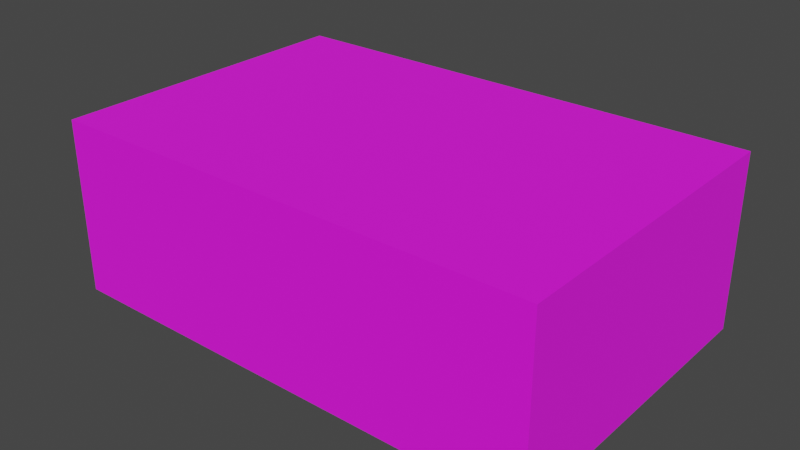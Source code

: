 # Source: box_10_Bata.blend  (saved by Blender 2.93.21; exported with 4.5.12 LTS)
import bpy
from mathutils import Matrix  # noqa: F401  (used for matrix-valued properties, if any)

bpy.ops.wm.read_factory_settings(use_empty=True)
scene = bpy.context.scene
scene.name = 'Scene'

# ---- collections
col_collection = bpy.data.collections.new('Collection'); scene.collection.children.link(col_collection)

# ---- images (referenced by path relative to the original .blend; pixels are not part of the script)
import os
ASSET_DIR = os.environ.get("B2B_ASSET_DIR", "")  # directory of the original .blend (textures are referenced by path, not embedded)
HERE = os.path.dirname(os.path.abspath(__file__))  # packed textures are extracted next to this script under _unpacked/

def load_image(name, relpath, width, height, colorspace="sRGB"):
    """Load a texture the original file referenced (path relative to the .blend, or extracted next to this script)."""
    p = next((c for c in (os.path.join(HERE, relpath), os.path.join(ASSET_DIR, relpath)) if relpath and os.path.exists(c)), "")
    if p:
        img = bpy.data.images.load(p, check_existing=True)
        img.name = name
    else:  # same state as the original file: an image datablock whose file is absent (Cycles renders it pink)
        img = bpy.data.images.new(name, width, height)
        img.source = "FILE"
        img.filepath = "//" + (relpath or name)
    img.colorspace_settings.name = colorspace
    return img
img_screenshot_from_2021_08_26_19_18_15_png = load_image('Screenshot from 2021-08-26 19-18-15.png', 'Screenshot from 2021-08-26 19-18-15.png', 1024, 1024, 'sRGB')

# ---- materials (node trees are filled in below, after node groups)
mat_material = bpy.data.materials.new('Material')
mat_material.alpha_threshold = 0.0
mat_material.use_transparent_shadow = False
mat_material.line_color = (0.0, 0.0, 0.0, 1.0)

# ---- material node trees
mat_material.use_nodes = True; mat_material.node_tree.nodes.clear()
_N = mat_material.node_tree.nodes; _L = mat_material.node_tree.links
n0 = _N.new('ShaderNodeOutputMaterial'); n0.name = 'Material Output'; n0.location = (300, 300)
n1 = _N.new('ShaderNodeBsdfPrincipled'); n1.name = 'Principled BSDF'; n1.location = (10, 300)
n1.distribution = 'GGX'
n1.subsurface_method = 'BURLEY'
n1.inputs[2].default_value = 0.95
n1.inputs[3].default_value = 1.45
n1.inputs[27].default_value = (0.0, 0.0, 0.0, 1.0)
n1.inputs[28].default_value = 1.0
n2 = _N.new('ShaderNodeTexImage'); n2.name = 'Image Texture'; n2.location = (-316, 253)
n2.image = img_screenshot_from_2021_08_26_19_18_15_png
_L.new(n1.outputs[0], n0.inputs[0])
_L.new(n2.outputs[0], n1.inputs[0])
n0.is_active_output = True

# ---- world
world_world = bpy.data.worlds.new('World'); scene.world = world_world
world_world.use_nodes = True; world_world.node_tree.nodes.clear()
_N = world_world.node_tree.nodes; _L = world_world.node_tree.links
n0 = _N.new('ShaderNodeOutputWorld'); n0.name = 'World Output'; n0.location = (300, 300)
n1 = _N.new('ShaderNodeBackground'); n1.name = 'Background'; n1.location = (10, 300)
n1.inputs[0].default_value = (0.05088, 0.05088, 0.05088, 1.0)
_L.new(n1.outputs[0], n0.inputs[0])
n0.is_active_output = True
world_world.color = (0.05088, 0.05088, 0.05088)
world_world.use_sun_shadow = False
world_world.sun_shadow_jitter_overblur = 0.0

# ---- meshes
me_cube = bpy.data.meshes.new('Cube')
me_cube.from_pydata([(0.17, 0.11, 0.1198), (0.17, 0.11, -0.0001725), (0.17, -0.11, 0.1198), (0.17, -0.11, -0.0001725), (-0.17, 0.11, 0.1198), (-0.17, 0.11, -0.0001725), (-0.17, -0.11, 0.1198), (-0.17, -0.11, -0.0001725)], [], [(0, 4, 6, 2), (3, 2, 6, 7), (7, 6, 4, 5), (5, 1, 3, 7), (1, 0, 2, 3), (5, 4, 0, 1)])
_uv = me_cube.uv_layers.new(name='UVMap')
_uv.uv.foreach_set('vector', [0.2671, 0.6863, 0.4964, 0.6863, 0.4964, 0.9601, 0.2671, 0.9601, 0.5055, 0.3543, 0.5055, 0.6601, 0.2666, 0.6601, 0.2666, 0.3543, 0.2575, 0.3383, 0.2575, 0.6675, 0.0201, 0.6675, 0.0201, 0.3383, 0.5014, 0.3273, 0.2646, 0.3273, 0.2646, 0.03142, 0.5014, 0.03142, 0.7289, 0.3449, 0.7289, 0.6653, 0.4971, 0.6653, 0.4971, 0.3449, 0.9714, 0.3411, 0.9714, 0.6589, 0.7312, 0.6589, 0.7312, 0.3411])
me_cube.materials.append(mat_material)
me_cube.use_remesh_preserve_volume = False
me_cube.use_remesh_preserve_attributes = False
me_cube.use_mirror_vertex_groups = False
me_cube.update()

# ---- objects
ob_cube = bpy.data.objects.new('Cube', me_cube)

# ---- transforms, parenting, visibility, modifiers, constraints
ob_cube.location = (0.0, 0.0, 0.0)
ob_cube.lock_rotations_4d = False
ob_cube.empty_display_type = 'ARROWS'
ob_cube.lineart.crease_threshold = 0.0

# ---- collection membership
col_collection.objects.link(ob_cube)

# ---- scene / render settings (as saved in the file)
scene.frame_start = 1; scene.frame_end = 250; scene.frame_set(1)
scene.render.engine = 'BLENDER_EEVEE_NEXT'
scene.cycles.use_denoising = False
scene.cycles.samples = 128
scene.cycles.sampling_pattern = 'TABULATED_SOBOL'
scene.cycles.use_adaptive_sampling = False
scene.cycles.use_light_tree = False
scene.view_settings.view_transform = 'Filmic'
bpy.context.view_layer.update()

# ---- added for rendering (the .blend has no active camera and no usable light): camera, sun
cam_auto = bpy.data.cameras.new('AutoCamera')
cam_auto.lens = 50.0
cam_auto.sensor_width = 36.0
cam_auto.clip_end = 1000.0
ob_auto_camera = bpy.data.objects.new('AutoCamera', cam_auto)
scene.collection.objects.link(ob_auto_camera)
ob_auto_camera.location = (0.390791, -0.468949, 0.37246)
ob_auto_camera.rotation_euler = (1.09748, -7.21219e-08, 0.694738)
scene.camera = ob_auto_camera
light_auto_sun = bpy.data.lights.new('AutoSun', 'SUN')
light_auto_sun.energy = 3.0
light_auto_sun.angle = 0.0523599
ob_auto_sun = bpy.data.objects.new('AutoSun', light_auto_sun)
scene.collection.objects.link(ob_auto_sun)
ob_auto_sun.rotation_euler = (0.872665, 0.174533, 0.523599)
bpy.context.view_layer.update()
